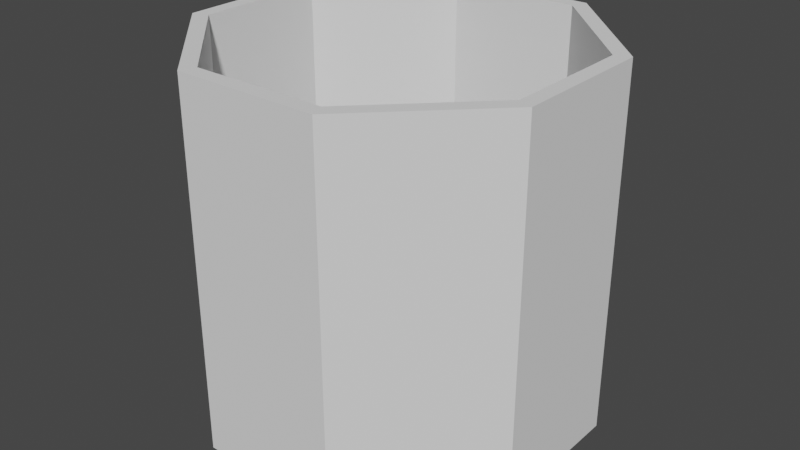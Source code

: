 # Source: trash.blend  (saved by Blender 3.4.6; exported with 4.5.12 LTS)
import bpy
from mathutils import Matrix  # noqa: F401  (used for matrix-valued properties, if any)

bpy.ops.wm.read_factory_settings(use_empty=True)
scene = bpy.context.scene
scene.name = 'Scene'

# ---- world
world_world = bpy.data.worlds.new('World'); scene.world = world_world
world_world.use_nodes = True; world_world.node_tree.nodes.clear()
_N = world_world.node_tree.nodes; _L = world_world.node_tree.links
n0 = _N.new('ShaderNodeOutputWorld'); n0.name = 'World Output'; n0.location = (300, 300)
n1 = _N.new('ShaderNodeBackground'); n1.name = 'Background'; n1.location = (10, 300)
n1.inputs[0].default_value = (0.05088, 0.05088, 0.05088, 1.0)
_L.new(n1.outputs[0], n0.inputs[0])
n0.is_active_output = True
world_world.color = (0.05088, 0.05088, 0.05088)
world_world.use_sun_shadow = False
world_world.sun_shadow_jitter_overblur = 0.0

# ---- meshes
me_cube_001 = bpy.data.meshes.new('Cube.001')
me_cube_001.from_pydata([(0.05142, -0.13, 0.1524), (-0.04717, 0.1193, -0.09684), (0.13, -0.05142, 0.1524), (-0.1193, 0.04717, -0.09684), (0.13, -0.05142, -0.1076), (0.05142, -0.13, -0.1076), (0.13, 0.05142, 0.1524), (-0.1193, -0.04717, -0.09684), (0.05142, 0.13, 0.1524), (-0.04717, -0.1193, -0.09684), (0.05142, 0.13, -0.1076), (0.13, 0.05142, -0.1076), (-0.13, -0.05142, 0.1524), (0.1193, 0.04717, -0.09684), (-0.05142, -0.13, 0.1524), (0.04717, 0.1193, -0.09684), (-0.05142, -0.13, -0.1076), (-0.13, -0.05142, -0.1076), (-0.05142, 0.13, 0.1524), (0.04717, -0.1193, -0.09684), (-0.13, 0.05142, 0.1524), (0.1193, -0.04717, -0.09684), (-0.13, 0.05142, -0.1076), (-0.05142, 0.13, -0.1076), (0.1193, 0.04717, 0.1524), (-0.04717, 0.1193, 0.1524), (-0.1193, -0.04717, 0.1524), (0.04717, -0.1193, 0.1524), (0.1193, -0.04717, 0.1524), (0.04717, 0.1193, 0.1524), (-0.1193, 0.04717, 0.1524), (-0.04717, -0.1193, 0.1524)], [], [(14, 16, 5, 0), (20, 22, 17, 12), (11, 4, 5, 16, 17, 22, 23, 10), (2, 4, 11, 6), (8, 10, 23, 18), (0, 5, 4, 2), (10, 8, 6, 11), (22, 20, 18, 23), (16, 14, 12, 17), (30, 20, 12, 14, 31, 26), (31, 14, 0, 2, 6, 8, 18, 20, 30, 25, 29, 24, 28, 27), (25, 1, 15, 29), (24, 13, 21, 28), (26, 7, 3, 30), (27, 19, 9, 31), (30, 3, 1, 25), (9, 7, 26, 31), (21, 19, 27, 28), (29, 15, 13, 24), (13, 15, 1, 3, 7, 9, 19, 21)])
me_cube_001.polygons.foreach_set('material_index', [0, 0, 0, 0, 0, 0, 0, 0, 0, 0, 0, 568, 568, 568, 568, 568, 568, 568, 568, 568])
_uv = me_cube_001.uv_layers.new(name='UVMap')
_uv.uv.foreach_set('vector', [0.4325, 0.9783, 0.4325, 0.6462, 0.5639, 0.6462, 0.5639, 0.9783, 0.8686, 0.9606, 0.8686, 0.6285, 1.0, 0.6285, 1.0, 0.9606, 0.2349, 0.3321, 0.3277, 0.425, 0.3277, 0.567, 0.2349, 0.6599, 0.09289, 0.6599, 0.0, 0.567, 0.0, 0.425, 0.09289, 0.3321, 0.1004, 0.3321, 0.1004, 7.451e-09, 0.2318, 2.98e-08, 0.2318, 0.3321, 0.6369, 0.9606, 0.6369, 0.6285, 0.7682, 0.6285, 0.7682, 0.9606, 0.0, 0.3321, 4.47e-08, 0.0, 0.1004, 7.451e-09, 0.1004, 0.3321, 0.3321, 3.725e-08, 0.3321, 0.3321, 0.2318, 0.3321, 0.2318, 2.98e-08, 0.8686, 0.6285, 0.8686, 0.9606, 0.7682, 0.9606, 0.7682, 0.6285, 0.4325, 0.6462, 0.4325, 0.9783, 0.3321, 0.9783, 0.3321, 0.6462, 0.5611, 0.01352, 0.567, 0.0, 0.6599, 0.09289, 0.6599, 0.2349, 0.6464, 0.229, 0.6464, 0.09874, 0.6464, 0.229, 0.6599, 0.2349, 0.567, 0.3277, 0.425, 0.3277, 0.3321, 0.2349, 0.3321, 0.09289, 0.425, 1.49e-08, 0.567, 0.0, 0.5611, 0.01352, 0.4309, 0.01352, 0.3457, 0.09874, 0.3457, 0.229, 0.4309, 0.3142, 0.5611, 0.3142, 0.2126, 0.6599, 0.2126, 0.9783, 0.09211, 0.9783, 0.09211, 0.6599, 0.8725, 0.3184, 0.8725, 0.0, 0.9931, 2.235e-08, 0.9931, 0.3184, 0.4242, 0.6462, 0.4242, 0.3277, 0.5448, 0.3277, 0.5448, 0.6462, 0.752, 0.3184, 0.752, 0.0, 0.8725, 0.0, 0.8725, 0.3184, 0.5448, 0.6462, 0.5448, 0.3277, 0.6369, 0.3277, 0.6369, 0.6462, 0.3321, 0.3277, 0.4242, 0.3277, 0.4242, 0.6462, 0.3321, 0.6462, 0.6599, 7.451e-09, 0.752, 0.0, 0.752, 0.3184, 0.6599, 0.3184, 0.09211, 0.6599, 0.09211, 0.9783, 0.0, 0.9783, 0.0, 0.6599, 0.6369, 0.5432, 0.6369, 0.413, 0.7221, 0.3277, 0.8524, 0.3277, 0.9376, 0.413, 0.9376, 0.5432, 0.8524, 0.6285, 0.7221, 0.6285])
me_cube_001.update()

# ---- objects
ob_trash = bpy.data.objects.new('Trash', me_cube_001)

# ---- transforms, parenting, visibility, modifiers, constraints
ob_trash.location = (0.0, 0.0, 0.0)

# ---- collection membership
scene.collection.objects.link(ob_trash)

# ---- scene / render settings (as saved in the file)
scene.frame_start = 1; scene.frame_end = 250; scene.frame_set(1)
scene.render.engine = 'BLENDER_EEVEE_NEXT'
scene.cycles.sampling_pattern = 'TABULATED_SOBOL'
scene.cycles.use_light_tree = False
scene.view_settings.view_transform = 'Filmic'
bpy.context.view_layer.update()

# ---- added for rendering (the .blend has no active camera and no usable light): camera, sun
cam_auto = bpy.data.cameras.new('AutoCamera')
cam_auto.lens = 50.0
cam_auto.sensor_width = 36.0
cam_auto.clip_end = 1000.0
ob_auto_camera = bpy.data.objects.new('AutoCamera', cam_auto)
scene.collection.objects.link(ob_auto_camera)
ob_auto_camera.location = (0.416659, -0.499991, 0.355762)
ob_auto_camera.rotation_euler = (1.09748, -7.21219e-08, 0.694738)
scene.camera = ob_auto_camera
light_auto_sun = bpy.data.lights.new('AutoSun', 'SUN')
light_auto_sun.energy = 3.0
light_auto_sun.angle = 0.0523599
ob_auto_sun = bpy.data.objects.new('AutoSun', light_auto_sun)
scene.collection.objects.link(ob_auto_sun)
ob_auto_sun.rotation_euler = (0.872665, 0.174533, 0.523599)
bpy.context.view_layer.update()
